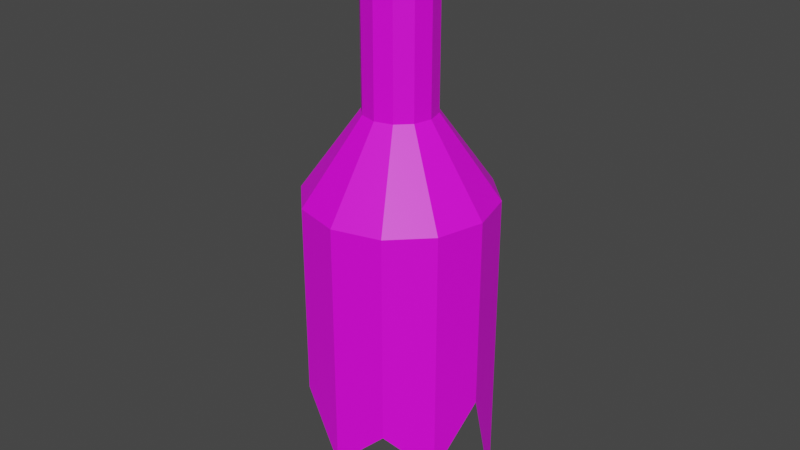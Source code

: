 # Source: glass2.blend  (saved by Blender 2.93.20; exported with 4.5.12 LTS)
import bpy
from mathutils import Matrix  # noqa: F401  (used for matrix-valued properties, if any)

bpy.ops.wm.read_factory_settings(use_empty=True)
scene = bpy.context.scene
scene.name = 'Scene'

# ---- images (referenced by path relative to the original .blend; pixels are not part of the script)
import os
ASSET_DIR = os.environ.get("B2B_ASSET_DIR", "")  # directory of the original .blend (textures are referenced by path, not embedded)
HERE = os.path.dirname(os.path.abspath(__file__))  # packed textures are extracted next to this script under _unpacked/

def load_image(name, relpath, width, height, colorspace="sRGB"):
    """Load a texture the original file referenced (path relative to the .blend, or extracted next to this script)."""
    p = next((c for c in (os.path.join(HERE, relpath), os.path.join(ASSET_DIR, relpath)) if relpath and os.path.exists(c)), "")
    if p:
        img = bpy.data.images.load(p, check_existing=True)
        img.name = name
    else:  # same state as the original file: an image datablock whose file is absent (Cycles renders it pink)
        img = bpy.data.images.new(name, width, height)
        img.source = "FILE"
        img.filepath = "//" + (relpath or name)
    img.colorspace_settings.name = colorspace
    return img
img_tex_glass_png = load_image('tex_Glass.png', 'tex_Glass.png', 1024, 1024, 'sRGB')

# ---- materials (node trees are filled in below, after node groups)
mat_mat_glass2 = bpy.data.materials.new('mat_Glass2')
mat_mat_glass2.use_transparent_shadow = False

# ---- material node trees
mat_mat_glass2.use_nodes = True; mat_mat_glass2.node_tree.nodes.clear()
_N = mat_mat_glass2.node_tree.nodes; _L = mat_mat_glass2.node_tree.links
n0 = _N.new('ShaderNodeBsdfPrincipled'); n0.name = 'Principled BSDF'; n0.location = (10, 300)
n0.distribution = 'GGX'
n0.subsurface_method = 'BURLEY'
n0.inputs[3].default_value = 1.45
n0.inputs[27].default_value = (0.0, 0.0, 0.0, 1.0)
n0.inputs[28].default_value = 1.0
n1 = _N.new('ShaderNodeOutputMaterial'); n1.name = 'Material Output'; n1.location = (300, 300)
n2 = _N.new('ShaderNodeTexImage'); n2.name = 'Image Texture'; n2.location = (-280, 275)
n2.image = img_tex_glass_png
_L.new(n0.outputs[0], n1.inputs[0])
_L.new(n2.outputs[0], n0.inputs[0])
n1.is_active_output = True

# ---- world
world_world = bpy.data.worlds.new('World'); scene.world = world_world
world_world.use_nodes = True; world_world.node_tree.nodes.clear()
_N = world_world.node_tree.nodes; _L = world_world.node_tree.links
n0 = _N.new('ShaderNodeOutputWorld'); n0.name = 'World Output'; n0.location = (300, 300)
n1 = _N.new('ShaderNodeBackground'); n1.name = 'Background'; n1.location = (10, 300)
n1.inputs[0].default_value = (0.05088, 0.05088, 0.05088, 1.0)
_L.new(n1.outputs[0], n0.inputs[0])
n0.is_active_output = True
world_world.color = (0.05088, 0.05088, 0.05088)
world_world.use_sun_shadow = False
world_world.sun_shadow_jitter_overblur = 0.0

# ---- meshes
me_cylinder_001 = bpy.data.meshes.new('Cylinder.001')
me_cylinder_001.from_pydata([(-9.827e-09, 0.4047, 0.1858), (-2.334e-08, 0.264, 1.967), (0.2024, 0.3505, 0.1858), (0.132, 0.2286, 1.967), (0.3505, 0.2024, 0.1858), (0.2286, 0.132, 1.967), (0.4047, -2.161e-08, 0.1858), (0.264, -2.448e-08, 1.967), (0.3505, -0.2024, 0.1858), (0.2286, -0.132, 1.967), (0.2024, -0.3505, 0.1858), (0.132, -0.2286, 1.967), (-4.521e-08, -0.4047, 0.1858), (-4.642e-08, -0.264, 1.967), (-0.2024, -0.3505, 0.1858), (-0.132, -0.2286, 1.967), (-0.3505, -0.2024, 0.1858), (-0.2286, -0.132, 1.967), (-0.4047, 9.125e-10, 0.1858), (-0.264, -9.79e-09, 1.967), (-0.3505, 0.2024, 0.1858), (-0.2286, 0.132, 1.967), (-0.2024, 0.3505, 0.1858), (-0.132, 0.2286, 1.967), (-4.47e-09, 0.7, 0.04025), (0.35, 0.6062, 0.04025), (0.6062, 0.35, 0.04025), (0.7, -3.209e-08, 0.04025), (0.6062, -0.35, 0.04025), (0.35, -0.6062, 0.04025), (-6.567e-08, -0.7, 0.04025), (-0.35, -0.6062, 0.04025), (-0.6062, -0.35, 0.04025), (-0.7, 6.857e-09, 0.04025), (-0.6062, 0.35, 0.04025), (-0.35, 0.6062, 0.04025), (-2.334e-08, 0.264, 0.6525), (0.132, 0.2286, 0.6525), (0.2286, 0.132, 0.6525), (0.264, -2.448e-08, 0.6525), (0.2286, -0.132, 0.6525), (0.132, -0.2286, 0.6525), (-4.642e-08, -0.264, 0.6525), (-0.132, -0.2286, 0.6525), (-0.2286, -0.132, 0.6525), (-0.264, -9.79e-09, 0.6525), (-0.2286, 0.132, 0.6525), (-0.132, 0.2286, 0.6525), (-4.47e-09, 0.7, -2.011), (-0.6062, 0.35, -1.783), (-0.6062, -0.35, -1.529), (-6.567e-08, -0.7, -1.849), (0.6062, -0.35, -1.841), (0.6062, 0.35, -2.373), (-0.35, 0.6062, -1.275), (-0.7, 6.857e-09, -1.243), (-0.35, -0.6062, -1.398), (0.35, -0.6062, -1.517), (0.7, -3.209e-08, -1.387), (0.35, 0.6062, -1.663)], [], [(36, 1, 3, 37), (37, 3, 5, 38), (38, 5, 7, 39), (39, 7, 9, 40), (40, 9, 11, 41), (41, 11, 13, 42), (42, 13, 15, 43), (43, 15, 17, 44), (44, 17, 19, 45), (45, 19, 21, 46), (3, 1, 23, 21, 19, 17, 15, 13, 11, 9, 7, 5), (46, 21, 23, 47), (47, 23, 1, 36), (0, 2, 4, 6, 8, 10, 12, 14, 16, 18, 20, 22), (35, 47, 36, 24), (34, 46, 47, 35), (33, 45, 46, 34), (32, 44, 45, 33), (31, 43, 44, 32), (30, 42, 43, 31), (29, 41, 42, 30), (28, 40, 41, 29), (27, 39, 40, 28), (26, 38, 39, 27), (25, 37, 38, 26), (24, 36, 37, 25), (48, 54, 35, 24), (49, 55, 33, 34), (50, 56, 31, 32), (51, 57, 29, 30), (52, 58, 27, 28), (53, 59, 25, 26), (54, 49, 34, 35), (55, 50, 32, 33), (56, 51, 30, 31), (57, 52, 28, 29), (58, 53, 26, 27), (59, 48, 24, 25), (56, 50, 16), (16, 14, 56), (14, 12, 56), (51, 56, 12), (57, 51, 12), (12, 10, 57), (10, 8, 57), (52, 57, 8), (58, 52, 8), (8, 6, 58), (6, 4, 58), (53, 58, 4), (59, 53, 4), (4, 2, 59), (2, 0, 59), (48, 59, 0), (54, 48, 0), (0, 22, 54), (22, 20, 54), (49, 54, 20), (55, 49, 20), (20, 18, 55), (18, 16, 55), (50, 55, 16)])
_uv = me_cylinder_001.uv_layers.new(name='UVMap')
_uv.uv.foreach_set('vector', [0.05529, 0.2266, 0.05529, 0.001195, 0.07513, 8.845e-05, 0.07513, 0.2255, 0.07513, 0.2255, 0.07513, 8.845e-05, 0.09863, 0.0, 0.09863, 0.2254, 0.09863, 0.2254, 0.09863, 0.0, 0.1195, 0.0009533, 0.1195, 0.2264, 0.561, 0.2264, 0.561, 0.0009298, 0.5819, 0.0, 0.5819, 0.2254, 0.5819, 0.2254, 0.5819, 0.0, 0.6054, 0.0001007, 0.6054, 0.2255, 0.6054, 0.2255, 0.6054, 0.0001007, 0.6252, 0.001205, 0.6252, 0.2266, 0.3956, 0.2267, 0.3956, 0.0009552, 0.4155, 6.938e-05, 0.4155, 0.2258, 0.4155, 0.2258, 0.4155, 6.938e-05, 0.439, 0.0, 0.439, 0.2257, 0.439, 0.2257, 0.439, 0.0, 0.4598, 0.0007657, 0.4598, 0.2265, 0.2208, 0.2264, 0.2208, 0.0008514, 0.2417, 0.0, 0.2417, 0.2256, 0.4282, 0.7083, 0.4164, 0.7286, 0.396, 0.7404, 0.3725, 0.7404, 0.3522, 0.7286, 0.3404, 0.7083, 0.3404, 0.6847, 0.3522, 0.6644, 0.3725, 0.6526, 0.396, 0.6526, 0.4164, 0.6644, 0.4282, 0.6847, 0.2417, 0.2256, 0.2417, 0.0, 0.2652, 8.392e-05, 0.2652, 0.2257, 0.2652, 0.2257, 0.2652, 8.392e-05, 0.285, 0.001081, 0.285, 0.2267, 0.5599, 0.6512, 0.5959, 0.6512, 0.6272, 0.6693, 0.6452, 0.7005, 0.6452, 0.7365, 0.6272, 0.7678, 0.5959, 0.7858, 0.5599, 0.7858, 0.5287, 0.7678, 0.5106, 0.7365, 0.5106, 0.7005, 0.5287, 0.6693, 0.2879, 0.3251, 0.2652, 0.2257, 0.285, 0.2267, 0.3404, 0.3277, 0.2256, 0.3249, 0.2417, 0.2256, 0.2652, 0.2257, 0.2879, 0.3251, 0.1702, 0.3271, 0.2208, 0.2264, 0.2417, 0.2256, 0.2256, 0.3249, 0.4554, 0.3257, 0.439, 0.2257, 0.4598, 0.2265, 0.5106, 0.3277, 0.3931, 0.3259, 0.4155, 0.2258, 0.439, 0.2257, 0.4554, 0.3257, 0.3404, 0.3282, 0.3956, 0.2267, 0.4155, 0.2258, 0.3931, 0.3259, 0.6284, 0.3243, 0.6054, 0.2255, 0.6252, 0.2266, 0.6808, 0.3272, 0.5661, 0.3241, 0.5819, 0.2254, 0.6054, 0.2255, 0.6284, 0.3243, 0.5106, 0.3265, 0.561, 0.2264, 0.5819, 0.2254, 0.5661, 0.3241, 0.1149, 0.324, 0.09863, 0.2254, 0.1195, 0.2264, 0.1702, 0.3265, 0.05262, 0.3242, 0.07513, 0.2255, 0.09863, 0.2254, 0.1149, 0.324, 0.0, 0.3271, 0.05529, 0.2266, 0.07513, 0.2255, 0.05262, 0.3242, 0.3404, 0.6796, 0.2879, 0.5507, 0.2879, 0.3251, 0.3404, 0.3277, 0.2256, 0.6377, 0.1702, 0.5472, 0.1702, 0.3271, 0.2256, 0.3249, 0.4554, 0.5951, 0.3931, 0.5728, 0.3931, 0.3259, 0.4554, 0.3257, 0.6808, 0.6512, 0.6284, 0.5913, 0.6284, 0.3243, 0.6808, 0.3272, 0.5661, 0.6465, 0.5106, 0.5712, 0.5106, 0.3265, 0.5661, 0.3241, 0.1149, 0.7377, 0.05262, 0.6161, 0.05262, 0.3242, 0.1149, 0.324, 0.2879, 0.5507, 0.2256, 0.6377, 0.2256, 0.3249, 0.2879, 0.3251, 0.5106, 0.548, 0.4554, 0.5951, 0.4554, 0.3257, 0.5106, 0.3277, 0.3931, 0.5728, 0.3404, 0.6526, 0.3404, 0.3282, 0.3931, 0.3259, 0.6284, 0.5913, 0.5661, 0.6465, 0.5661, 0.3241, 0.6284, 0.3243, 0.1702, 0.5712, 0.1149, 0.7377, 0.1149, 0.324, 0.1702, 0.3265, 0.05262, 0.6161, 0.0, 0.6787, 0.0, 0.3271, 0.05262, 0.3242, 0.9556, 0.7188, 0.8912, 0.7348, 0.9337, 0.4393, 0.9337, 0.4393, 0.9696, 0.443, 0.9556, 0.7188, 0.9696, 0.443, 1.0, 0.4445, 0.9556, 0.7188, 1.0, 0.7984, 0.9556, 0.7188, 1.0, 0.4445, 0.7952, 0.4942, 0.8417, 0.4345, 0.8417, 0.7883, 0.8417, 0.7883, 0.8113, 0.79, 0.7952, 0.4942, 0.8113, 0.79, 0.7755, 0.7937, 0.7952, 0.4942, 0.7274, 0.4453, 0.7952, 0.4942, 0.7755, 0.7937, 0.6808, 0.5308, 0.7274, 0.4453, 0.7755, 0.7937, 0.7755, 0.7937, 0.7438, 0.7984, 0.6808, 0.5308, 0.7841, 0.0, 0.8147, 0.009346, 0.6808, 0.2547, 0.6902, 0.4345, 0.6808, 0.2547, 0.8147, 0.009346, 0.7818, 0.3324, 0.6902, 0.4345, 0.8147, 0.009346, 0.8147, 0.009346, 0.8495, 0.0185, 0.7818, 0.3324, 0.8495, 0.0185, 0.8793, 0.02501, 0.7818, 0.3324, 0.8179, 0.4014, 0.7818, 0.3324, 0.8793, 0.02501, 0.8793, 0.283, 0.8179, 0.4014, 0.8793, 0.02501, 0.9973, 0.3476, 0.9671, 0.3441, 0.9973, 0.09077, 0.9671, 0.3441, 0.9312, 0.3419, 0.9973, 0.09077, 0.9401, 0.0, 0.9973, 0.09077, 0.9312, 0.3419, 0.8793, 0.09175, 0.9401, 0.0, 0.9312, 0.3419, 0.9312, 0.3419, 0.8991, 0.3415, 0.8793, 0.09175, 0.9021, 0.4345, 0.9337, 0.4393, 0.8417, 0.6776, 0.8912, 0.7348, 0.8417, 0.6776, 0.9337, 0.4393])
me_cylinder_001.materials.append(mat_mat_glass2)
me_cylinder_001.use_remesh_fix_poles = True
me_cylinder_001.use_remesh_preserve_attributes = False
me_cylinder_001.update()

# ---- objects
ob_glassbottle2 = bpy.data.objects.new('GlassBottle2', me_cylinder_001)

# ---- transforms, parenting, visibility, modifiers, constraints
ob_glassbottle2.location = (0.0, 0.0, 0.0)

# ---- collection membership
scene.collection.objects.link(ob_glassbottle2)

# ---- scene / render settings (as saved in the file)
scene.frame_start = 1; scene.frame_end = 250; scene.frame_set(1)
scene.render.engine = 'BLENDER_EEVEE_NEXT'
scene.cycles.use_denoising = False
scene.cycles.samples = 128
scene.cycles.sampling_pattern = 'TABULATED_SOBOL'
scene.cycles.use_adaptive_sampling = False
scene.cycles.use_light_tree = False
scene.view_settings.view_transform = 'Filmic'
bpy.context.view_layer.update()

# ---- added for rendering (the .blend has no active camera and no usable light): camera, sun
cam_auto = bpy.data.cameras.new('AutoCamera')
cam_auto.lens = 50.0
cam_auto.sensor_width = 36.0
cam_auto.clip_end = 1000.0
ob_auto_camera = bpy.data.objects.new('AutoCamera', cam_auto)
scene.collection.objects.link(ob_auto_camera)
ob_auto_camera.location = (4.41422, -5.29706, 3.32833)
ob_auto_camera.rotation_euler = (1.09748, -7.21219e-08, 0.694738)
scene.camera = ob_auto_camera
light_auto_sun = bpy.data.lights.new('AutoSun', 'SUN')
light_auto_sun.energy = 3.0
light_auto_sun.angle = 0.0523599
ob_auto_sun = bpy.data.objects.new('AutoSun', light_auto_sun)
scene.collection.objects.link(ob_auto_sun)
ob_auto_sun.rotation_euler = (0.872665, 0.174533, 0.523599)
bpy.context.view_layer.update()

